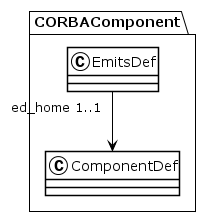

The diagram above was rendered by PlantUML. Its source (embedded in the PNG):
@startuml
!theme plain
package CORBAComponent {
class EmitsDef {
}
EmitsDef "ed_home 1..1" --> ComponentDef
class ComponentDef {
}
}
@enduml